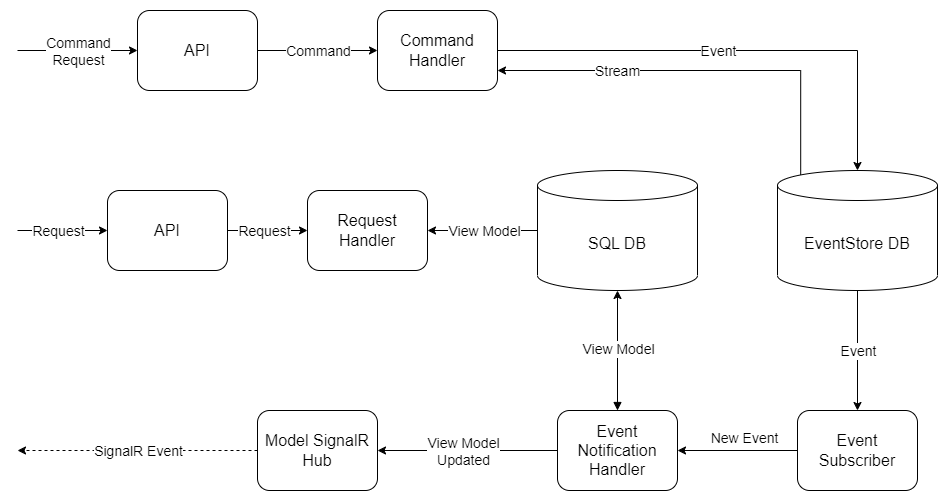

The diagram above was exported from draw.io. Its source (the exported page's mxGraphModel, read from the mxfile embedded in the PNG):
<mxGraphModel dx="1434" dy="796" grid="1" gridSize="10" guides="1" tooltips="1" connect="1" arrows="1" fold="1" page="1" pageScale="1" pageWidth="1169" pageHeight="827" math="0" shadow="0">
  <root>
    <mxCell id="0" />
    <mxCell id="1" parent="0" />
    <mxCell id="JFWoZCtwSThTThSgcWWP-5" style="edgeStyle=orthogonalEdgeStyle;rounded=0;orthogonalLoop=1;jettySize=auto;html=1;entryX=0;entryY=0.5;entryDx=0;entryDy=0;" parent="1" source="JFWoZCtwSThTThSgcWWP-1" target="JFWoZCtwSThTThSgcWWP-4" edge="1">
      <mxGeometry relative="1" as="geometry" />
    </mxCell>
    <mxCell id="JFWoZCtwSThTThSgcWWP-6" value="Command" style="edgeLabel;html=1;align=center;verticalAlign=middle;resizable=0;points=[];fontSize=14;" parent="JFWoZCtwSThTThSgcWWP-5" connectable="0" vertex="1">
      <mxGeometry x="-0.2722" relative="1" as="geometry">
        <mxPoint x="16" as="offset" />
      </mxGeometry>
    </mxCell>
    <mxCell id="JFWoZCtwSThTThSgcWWP-1" value="API" style="rounded=1;whiteSpace=wrap;html=1;fontSize=16;" parent="1" vertex="1">
      <mxGeometry x="280" y="160" width="120" height="80" as="geometry" />
    </mxCell>
    <mxCell id="JFWoZCtwSThTThSgcWWP-2" value="" style="endArrow=classic;html=1;rounded=0;entryX=0;entryY=0.5;entryDx=0;entryDy=0;" parent="1" target="JFWoZCtwSThTThSgcWWP-1" edge="1">
      <mxGeometry width="50" height="50" relative="1" as="geometry">
        <mxPoint x="160" y="200" as="sourcePoint" />
        <mxPoint x="170" y="150" as="targetPoint" />
      </mxGeometry>
    </mxCell>
    <mxCell id="JFWoZCtwSThTThSgcWWP-3" value="Command&lt;br&gt;Request" style="edgeLabel;html=1;align=center;verticalAlign=middle;resizable=0;points=[];fontSize=14;" parent="JFWoZCtwSThTThSgcWWP-2" connectable="0" vertex="1">
      <mxGeometry x="-0.1375" relative="1" as="geometry">
        <mxPoint x="8" as="offset" />
      </mxGeometry>
    </mxCell>
    <mxCell id="JFWoZCtwSThTThSgcWWP-8" style="edgeStyle=orthogonalEdgeStyle;rounded=0;orthogonalLoop=1;jettySize=auto;html=1;" parent="1" source="JFWoZCtwSThTThSgcWWP-4" target="JFWoZCtwSThTThSgcWWP-7" edge="1">
      <mxGeometry relative="1" as="geometry" />
    </mxCell>
    <mxCell id="JFWoZCtwSThTThSgcWWP-9" value="Event" style="edgeLabel;html=1;align=center;verticalAlign=middle;resizable=0;points=[];fontSize=14;" parent="JFWoZCtwSThTThSgcWWP-8" connectable="0" vertex="1">
      <mxGeometry x="-0.04" y="-1" relative="1" as="geometry">
        <mxPoint x="-10" y="-1" as="offset" />
      </mxGeometry>
    </mxCell>
    <mxCell id="JFWoZCtwSThTThSgcWWP-4" value="Command Handler" style="rounded=1;whiteSpace=wrap;html=1;fontSize=16;" parent="1" vertex="1">
      <mxGeometry x="520" y="160" width="120" height="80" as="geometry" />
    </mxCell>
    <mxCell id="JFWoZCtwSThTThSgcWWP-11" style="edgeStyle=orthogonalEdgeStyle;rounded=0;orthogonalLoop=1;jettySize=auto;html=1;entryX=0.5;entryY=0;entryDx=0;entryDy=0;fontSize=14;exitX=0.5;exitY=1;exitDx=0;exitDy=0;exitPerimeter=0;" parent="1" source="JFWoZCtwSThTThSgcWWP-7" target="JFWoZCtwSThTThSgcWWP-10" edge="1">
      <mxGeometry relative="1" as="geometry" />
    </mxCell>
    <mxCell id="JFWoZCtwSThTThSgcWWP-12" value="Event" style="edgeLabel;html=1;align=center;verticalAlign=middle;resizable=0;points=[];fontSize=14;" parent="JFWoZCtwSThTThSgcWWP-11" connectable="0" vertex="1">
      <mxGeometry x="-0.05" relative="1" as="geometry">
        <mxPoint y="3" as="offset" />
      </mxGeometry>
    </mxCell>
    <mxCell id="5F4dqIV8CcePtzka4CAQ-1" style="edgeStyle=orthogonalEdgeStyle;rounded=0;jumpStyle=arc;orthogonalLoop=1;jettySize=auto;html=1;exitX=0.145;exitY=0;exitDx=0;exitDy=4.35;exitPerimeter=0;entryX=1;entryY=0.75;entryDx=0;entryDy=0;fontSize=14;startArrow=none;startFill=0;" parent="1" source="JFWoZCtwSThTThSgcWWP-7" target="JFWoZCtwSThTThSgcWWP-4" edge="1">
      <mxGeometry relative="1" as="geometry">
        <Array as="points">
          <mxPoint x="943" y="220" />
        </Array>
      </mxGeometry>
    </mxCell>
    <mxCell id="5F4dqIV8CcePtzka4CAQ-2" value="Stream" style="edgeLabel;html=1;align=center;verticalAlign=middle;resizable=0;points=[];fontSize=14;" parent="5F4dqIV8CcePtzka4CAQ-1" connectable="0" vertex="1">
      <mxGeometry x="0.4307" y="-2" relative="1" as="geometry">
        <mxPoint x="4" y="2" as="offset" />
      </mxGeometry>
    </mxCell>
    <mxCell id="JFWoZCtwSThTThSgcWWP-7" value="EventStore DB" style="shape=cylinder3;whiteSpace=wrap;html=1;boundedLbl=1;backgroundOutline=1;size=15;fontSize=16;" parent="1" vertex="1">
      <mxGeometry x="920" y="320" width="160" height="120" as="geometry" />
    </mxCell>
    <mxCell id="JFWoZCtwSThTThSgcWWP-16" style="edgeStyle=orthogonalEdgeStyle;rounded=0;orthogonalLoop=1;jettySize=auto;html=1;entryX=1;entryY=0.5;entryDx=0;entryDy=0;fontSize=14;" parent="1" source="JFWoZCtwSThTThSgcWWP-10" target="JFWoZCtwSThTThSgcWWP-13" edge="1">
      <mxGeometry relative="1" as="geometry" />
    </mxCell>
    <mxCell id="JFWoZCtwSThTThSgcWWP-21" value="New Event" style="edgeLabel;html=1;align=center;verticalAlign=middle;resizable=0;points=[];fontSize=14;" parent="JFWoZCtwSThTThSgcWWP-16" connectable="0" vertex="1">
      <mxGeometry x="-0.1083" relative="1" as="geometry">
        <mxPoint y="-13" as="offset" />
      </mxGeometry>
    </mxCell>
    <mxCell id="JFWoZCtwSThTThSgcWWP-10" value="Event Subscriber" style="rounded=1;whiteSpace=wrap;html=1;fontSize=16;" parent="1" vertex="1">
      <mxGeometry x="940" y="560" width="120" height="80" as="geometry" />
    </mxCell>
    <mxCell id="JFWoZCtwSThTThSgcWWP-19" style="edgeStyle=orthogonalEdgeStyle;rounded=0;orthogonalLoop=1;jettySize=auto;html=1;entryX=0.5;entryY=1;entryDx=0;entryDy=0;entryPerimeter=0;fontSize=14;startArrow=block;startFill=1;" parent="1" source="JFWoZCtwSThTThSgcWWP-13" target="JFWoZCtwSThTThSgcWWP-18" edge="1">
      <mxGeometry relative="1" as="geometry" />
    </mxCell>
    <mxCell id="JFWoZCtwSThTThSgcWWP-20" value="View Model" style="edgeLabel;html=1;align=center;verticalAlign=middle;resizable=0;points=[];fontSize=14;" parent="JFWoZCtwSThTThSgcWWP-19" connectable="0" vertex="1">
      <mxGeometry x="-0.3" y="4" relative="1" as="geometry">
        <mxPoint x="4" y="-20" as="offset" />
      </mxGeometry>
    </mxCell>
    <mxCell id="JFWoZCtwSThTThSgcWWP-23" style="edgeStyle=orthogonalEdgeStyle;rounded=0;orthogonalLoop=1;jettySize=auto;html=1;entryX=1;entryY=0.5;entryDx=0;entryDy=0;fontSize=14;startArrow=none;startFill=0;exitX=0;exitY=0.5;exitDx=0;exitDy=0;" parent="1" source="JFWoZCtwSThTThSgcWWP-13" target="JFWoZCtwSThTThSgcWWP-22" edge="1">
      <mxGeometry relative="1" as="geometry" />
    </mxCell>
    <mxCell id="JFWoZCtwSThTThSgcWWP-24" value="View Model&lt;br&gt;Updated" style="edgeLabel;html=1;align=center;verticalAlign=middle;resizable=0;points=[];fontSize=14;" parent="JFWoZCtwSThTThSgcWWP-23" connectable="0" vertex="1">
      <mxGeometry x="0.1667" y="1" relative="1" as="geometry">
        <mxPoint x="10" y="-1" as="offset" />
      </mxGeometry>
    </mxCell>
    <mxCell id="JFWoZCtwSThTThSgcWWP-13" value="Event Notification Handler" style="rounded=1;whiteSpace=wrap;html=1;fontSize=16;" parent="1" vertex="1">
      <mxGeometry x="700" y="560" width="120" height="80" as="geometry" />
    </mxCell>
    <mxCell id="JFWoZCtwSThTThSgcWWP-31" style="edgeStyle=orthogonalEdgeStyle;rounded=0;orthogonalLoop=1;jettySize=auto;html=1;entryX=1;entryY=0.5;entryDx=0;entryDy=0;fontSize=14;startArrow=none;startFill=0;" parent="1" source="JFWoZCtwSThTThSgcWWP-18" target="JFWoZCtwSThTThSgcWWP-28" edge="1">
      <mxGeometry relative="1" as="geometry" />
    </mxCell>
    <mxCell id="JFWoZCtwSThTThSgcWWP-34" value="View Model" style="edgeLabel;html=1;align=center;verticalAlign=middle;resizable=0;points=[];fontSize=14;" parent="JFWoZCtwSThTThSgcWWP-31" connectable="0" vertex="1">
      <mxGeometry x="-0.24" y="1" relative="1" as="geometry">
        <mxPoint x="-12" y="-1" as="offset" />
      </mxGeometry>
    </mxCell>
    <mxCell id="JFWoZCtwSThTThSgcWWP-18" value="SQL DB" style="shape=cylinder3;whiteSpace=wrap;html=1;boundedLbl=1;backgroundOutline=1;size=15;fontSize=16;" parent="1" vertex="1">
      <mxGeometry x="680" y="320" width="160" height="120" as="geometry" />
    </mxCell>
    <mxCell id="JFWoZCtwSThTThSgcWWP-25" style="edgeStyle=orthogonalEdgeStyle;rounded=0;orthogonalLoop=1;jettySize=auto;html=1;exitX=0;exitY=0.5;exitDx=0;exitDy=0;fontSize=14;startArrow=none;startFill=0;dashed=1;" parent="1" source="JFWoZCtwSThTThSgcWWP-22" edge="1">
      <mxGeometry relative="1" as="geometry">
        <mxPoint x="160" y="600" as="targetPoint" />
      </mxGeometry>
    </mxCell>
    <mxCell id="JFWoZCtwSThTThSgcWWP-26" value="SignalR Event" style="edgeLabel;html=1;align=center;verticalAlign=middle;resizable=0;points=[];fontSize=14;" parent="JFWoZCtwSThTThSgcWWP-25" connectable="0" vertex="1">
      <mxGeometry x="0.1417" y="3" relative="1" as="geometry">
        <mxPoint x="17" y="-3" as="offset" />
      </mxGeometry>
    </mxCell>
    <mxCell id="JFWoZCtwSThTThSgcWWP-22" value="Model SignalR Hub" style="rounded=1;whiteSpace=wrap;html=1;fontSize=16;" parent="1" vertex="1">
      <mxGeometry x="400" y="560" width="120" height="80" as="geometry" />
    </mxCell>
    <mxCell id="JFWoZCtwSThTThSgcWWP-30" style="edgeStyle=orthogonalEdgeStyle;rounded=0;orthogonalLoop=1;jettySize=auto;html=1;entryX=0;entryY=0.5;entryDx=0;entryDy=0;fontSize=14;startArrow=none;startFill=0;" parent="1" source="JFWoZCtwSThTThSgcWWP-27" target="JFWoZCtwSThTThSgcWWP-28" edge="1">
      <mxGeometry relative="1" as="geometry" />
    </mxCell>
    <mxCell id="JFWoZCtwSThTThSgcWWP-32" value="Request" style="edgeLabel;html=1;align=center;verticalAlign=middle;resizable=0;points=[];fontSize=14;" parent="JFWoZCtwSThTThSgcWWP-30" connectable="0" vertex="1">
      <mxGeometry x="-0.25" y="1" relative="1" as="geometry">
        <mxPoint x="6" y="1" as="offset" />
      </mxGeometry>
    </mxCell>
    <mxCell id="JFWoZCtwSThTThSgcWWP-27" value="API" style="rounded=1;whiteSpace=wrap;html=1;fontSize=16;" parent="1" vertex="1">
      <mxGeometry x="250" y="340" width="120" height="80" as="geometry" />
    </mxCell>
    <mxCell id="JFWoZCtwSThTThSgcWWP-28" value="Request Handler" style="rounded=1;whiteSpace=wrap;html=1;fontSize=16;" parent="1" vertex="1">
      <mxGeometry x="450" y="340" width="120" height="80" as="geometry" />
    </mxCell>
    <mxCell id="JFWoZCtwSThTThSgcWWP-29" value="" style="endArrow=classic;html=1;rounded=0;fontSize=14;entryX=0;entryY=0.5;entryDx=0;entryDy=0;" parent="1" target="JFWoZCtwSThTThSgcWWP-27" edge="1">
      <mxGeometry width="50" height="50" relative="1" as="geometry">
        <mxPoint x="160" y="380" as="sourcePoint" />
        <mxPoint x="210" y="330" as="targetPoint" />
      </mxGeometry>
    </mxCell>
    <mxCell id="JFWoZCtwSThTThSgcWWP-33" value="Request" style="edgeLabel;html=1;align=center;verticalAlign=middle;resizable=0;points=[];fontSize=14;" parent="JFWoZCtwSThTThSgcWWP-29" connectable="0" vertex="1">
      <mxGeometry x="-0.46" y="-1" relative="1" as="geometry">
        <mxPoint x="16" y="-1" as="offset" />
      </mxGeometry>
    </mxCell>
  </root>
</mxGraphModel>